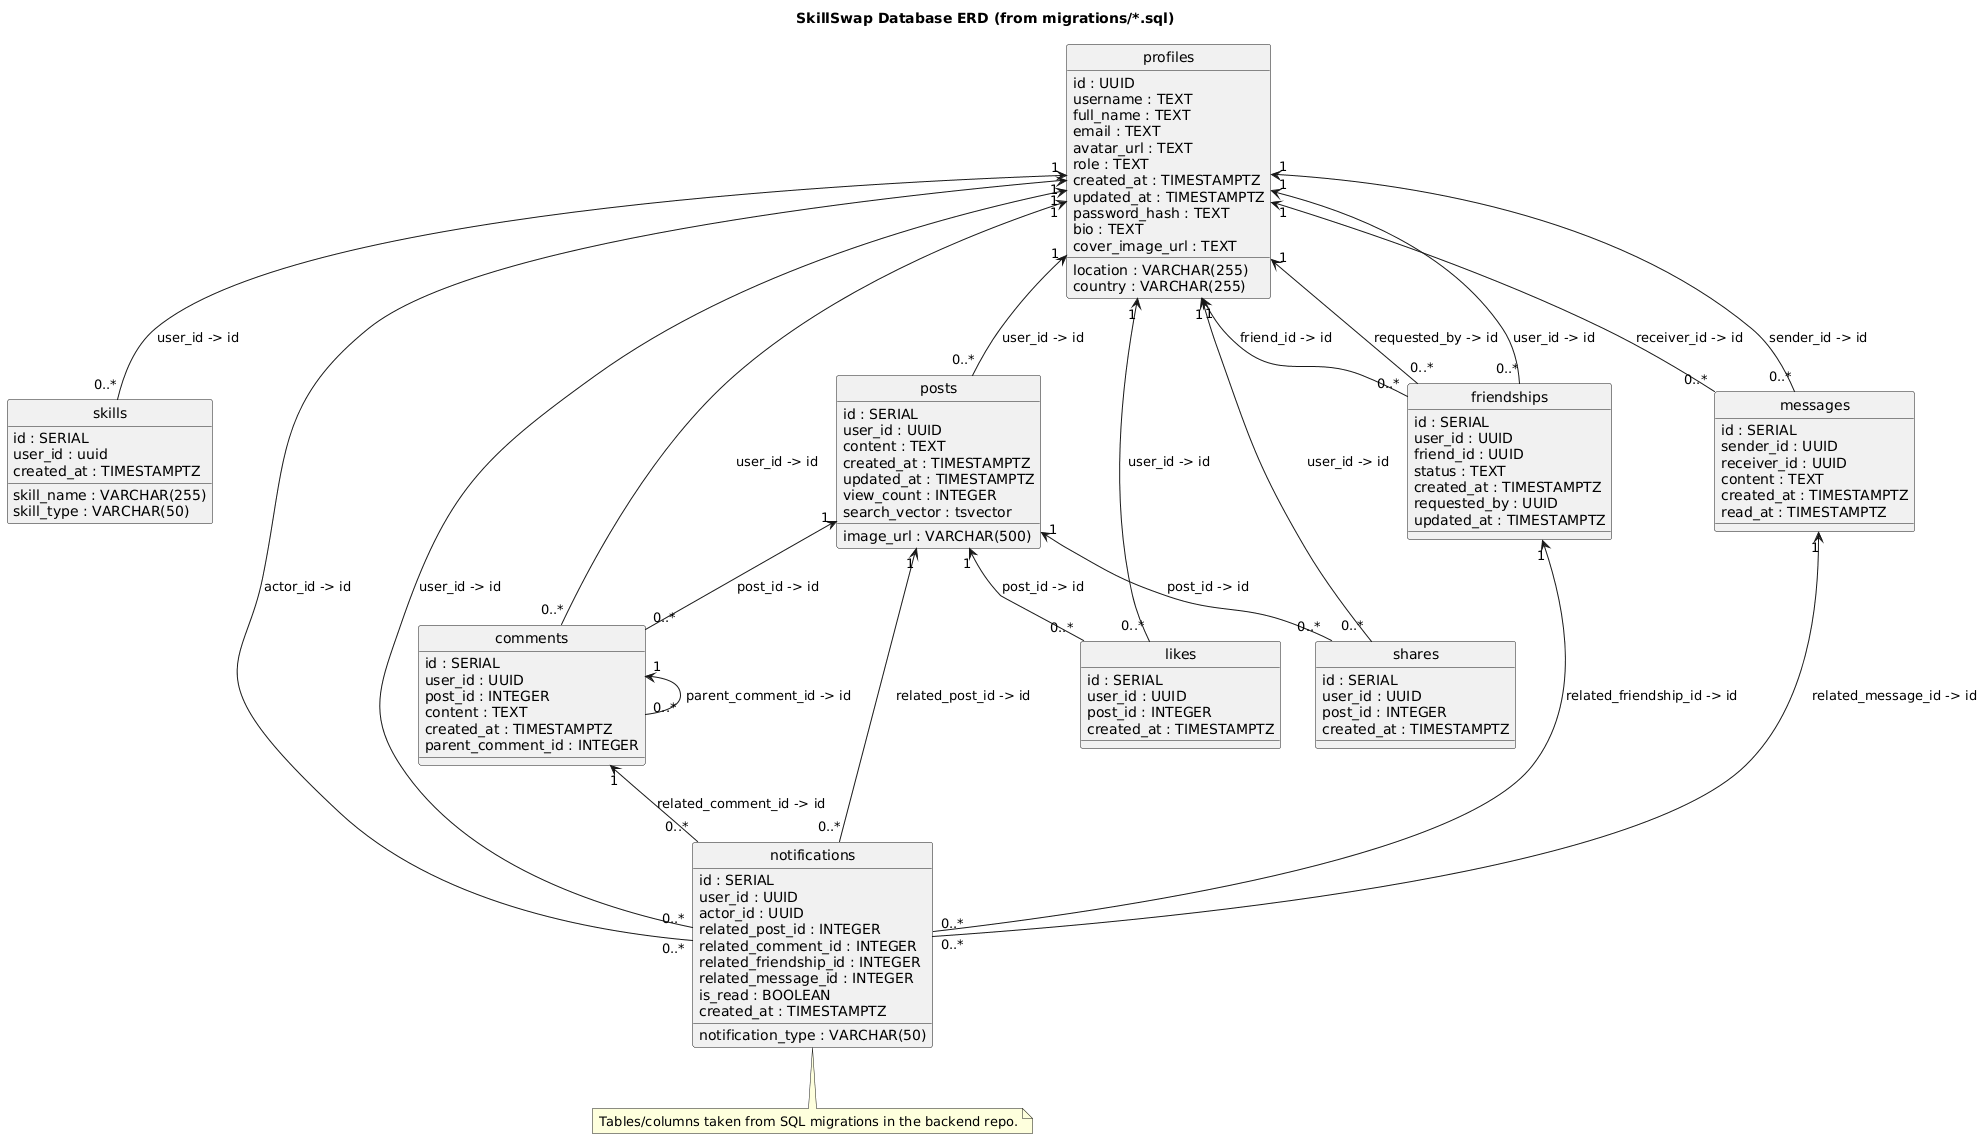

The diagram above was rendered by PlantUML. Its source (embedded in the PNG):
@startuml
title SkillSwap Database ERD (from migrations/*.sql)
hide circle
skinparam classAttributeIconSize 0

class profiles {
  id : UUID
  username : TEXT
  full_name : TEXT
  email : TEXT
  avatar_url : TEXT
  role : TEXT
  created_at : TIMESTAMPTZ
  updated_at : TIMESTAMPTZ
  password_hash : TEXT
  bio : TEXT
  location : VARCHAR(255)
  country : VARCHAR(255)
  cover_image_url : TEXT
}

class skills {
  id : SERIAL
  user_id : uuid
  skill_name : VARCHAR(255)
  skill_type : VARCHAR(50)
  created_at : TIMESTAMPTZ
}

class posts {
  id : SERIAL
  user_id : UUID
  content : TEXT
  image_url : VARCHAR(500)
  created_at : TIMESTAMPTZ
  updated_at : TIMESTAMPTZ
  view_count : INTEGER
  search_vector : tsvector
}

class comments {
  id : SERIAL
  user_id : UUID
  post_id : INTEGER
  content : TEXT
  created_at : TIMESTAMPTZ
  parent_comment_id : INTEGER
}

class likes {
  id : SERIAL
  user_id : UUID
  post_id : INTEGER
  created_at : TIMESTAMPTZ
}

class shares {
  id : SERIAL
  user_id : UUID
  post_id : INTEGER
  created_at : TIMESTAMPTZ
}

class friendships {
  id : SERIAL
  user_id : UUID
  friend_id : UUID
  status : TEXT
  created_at : TIMESTAMPTZ
  requested_by : UUID
  updated_at : TIMESTAMPTZ
}

class messages {
  id : SERIAL
  sender_id : UUID
  receiver_id : UUID
  content : TEXT
  created_at : TIMESTAMPTZ
  read_at : TIMESTAMPTZ
}

class notifications {
  id : SERIAL
  user_id : UUID
  actor_id : UUID
  notification_type : VARCHAR(50)
  related_post_id : INTEGER
  related_comment_id : INTEGER
  related_friendship_id : INTEGER
  related_message_id : INTEGER
  is_read : BOOLEAN
  created_at : TIMESTAMPTZ
}

comments "1" <-- "0..*" comments : parent_comment_id -> id
posts "1" <-- "0..*" comments : post_id -> id
profiles "1" <-- "0..*" comments : user_id -> id
profiles "1" <-- "0..*" friendships : friend_id -> id
profiles "1" <-- "0..*" friendships : requested_by -> id
profiles "1" <-- "0..*" friendships : user_id -> id
posts "1" <-- "0..*" likes : post_id -> id
profiles "1" <-- "0..*" likes : user_id -> id
profiles "1" <-- "0..*" messages : receiver_id -> id
profiles "1" <-- "0..*" messages : sender_id -> id
profiles "1" <-- "0..*" notifications : actor_id -> id
comments "1" <-- "0..*" notifications : related_comment_id -> id
friendships "1" <-- "0..*" notifications : related_friendship_id -> id
messages "1" <-- "0..*" notifications : related_message_id -> id
posts "1" <-- "0..*" notifications : related_post_id -> id
profiles "1" <-- "0..*" notifications : user_id -> id
profiles "1" <-- "0..*" posts : user_id -> id
posts "1" <-- "0..*" shares : post_id -> id
profiles "1" <-- "0..*" shares : user_id -> id
profiles "1" <-- "0..*" skills : user_id -> id

note bottom
Tables/columns taken from SQL migrations in the backend repo.
end note
@enduml